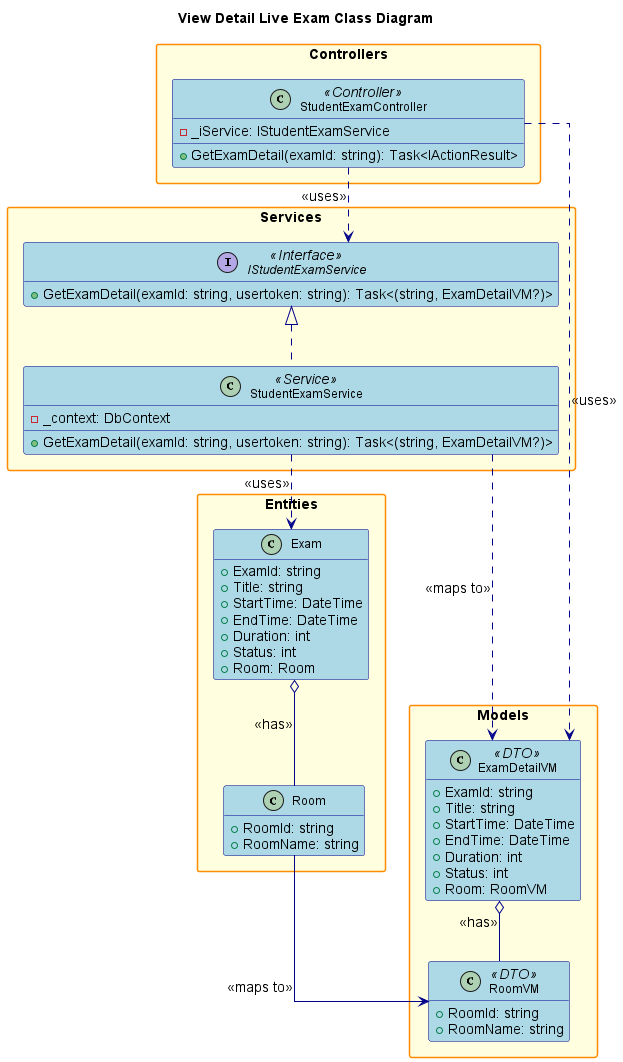

The diagram above was rendered by PlantUML. Its source (embedded in the PNG):
@startuml
' Class Diagram for View Detail Live Exam Feature

title View Detail Live Exam Class Diagram

hide empty members
skinparam packageStyle rectangle
skinparam linetype ortho
skinparam defaultFontSize 14
skinparam defaultFontName Arial
skinparam classFontSize 12
skinparam classFontName Arial
skinparam noteFontSize 11
skinparam noteFontName Arial

' Increase spacing and sizing
skinparam class {
    BackgroundColor LightBlue
    BorderColor DarkBlue
    ArrowColor DarkBlue
    FontSize 12
}

skinparam package {
    BackgroundColor LightYellow
    BorderColor DarkOrange
    FontSize 14
    FontStyle bold
}

skinparam interface {
    BackgroundColor LightGreen
    BorderColor DarkGreen
    FontSize 12
}

skinparam enum {
    BackgroundColor LightCyan
    BorderColor DarkCyan
    FontSize 12
}

package "Controllers" {
    class StudentExamController <<Controller>> {
        - _iService: IStudentExamService
        + GetExamDetail(examId: string): Task<IActionResult>
    }
}

package "Services" {
    interface IStudentExamService <<Interface>> {
        + GetExamDetail(examId: string, usertoken: string): Task<(string, ExamDetailVM?)>
    }
    class StudentExamService <<Service>> {
        - _context: DbContext
        + GetExamDetail(examId: string, usertoken: string): Task<(string, ExamDetailVM?)>
    }
}

package "Models" {
    class ExamDetailVM <<DTO>> {
        + ExamId: string
        + Title: string
        + StartTime: DateTime
        + EndTime: DateTime
        + Duration: int
        + Status: int
        + Room: RoomVM
    }
    class RoomVM <<DTO>> {
        + RoomId: string
        + RoomName: string
    }
}

package "Entities" {
    class Exam {
        + ExamId: string
        + Title: string
        + StartTime: DateTime
        + EndTime: DateTime
        + Duration: int
        + Status: int
        + Room: Room
    }
    class Room {
        + RoomId: string
        + RoomName: string
    }
}

' Relationships
StudentExamController ..> IStudentExamService : <<uses>>
IStudentExamService <|.. StudentExamService
StudentExamController ..> ExamDetailVM : <<uses>>
StudentExamService ..> Exam : <<uses>>
StudentExamService ..> ExamDetailVM : <<maps to>>
Exam o-- Room : <<has>>
ExamDetailVM o-- RoomVM : <<has>>
Room --> RoomVM : <<maps to>>

@enduml